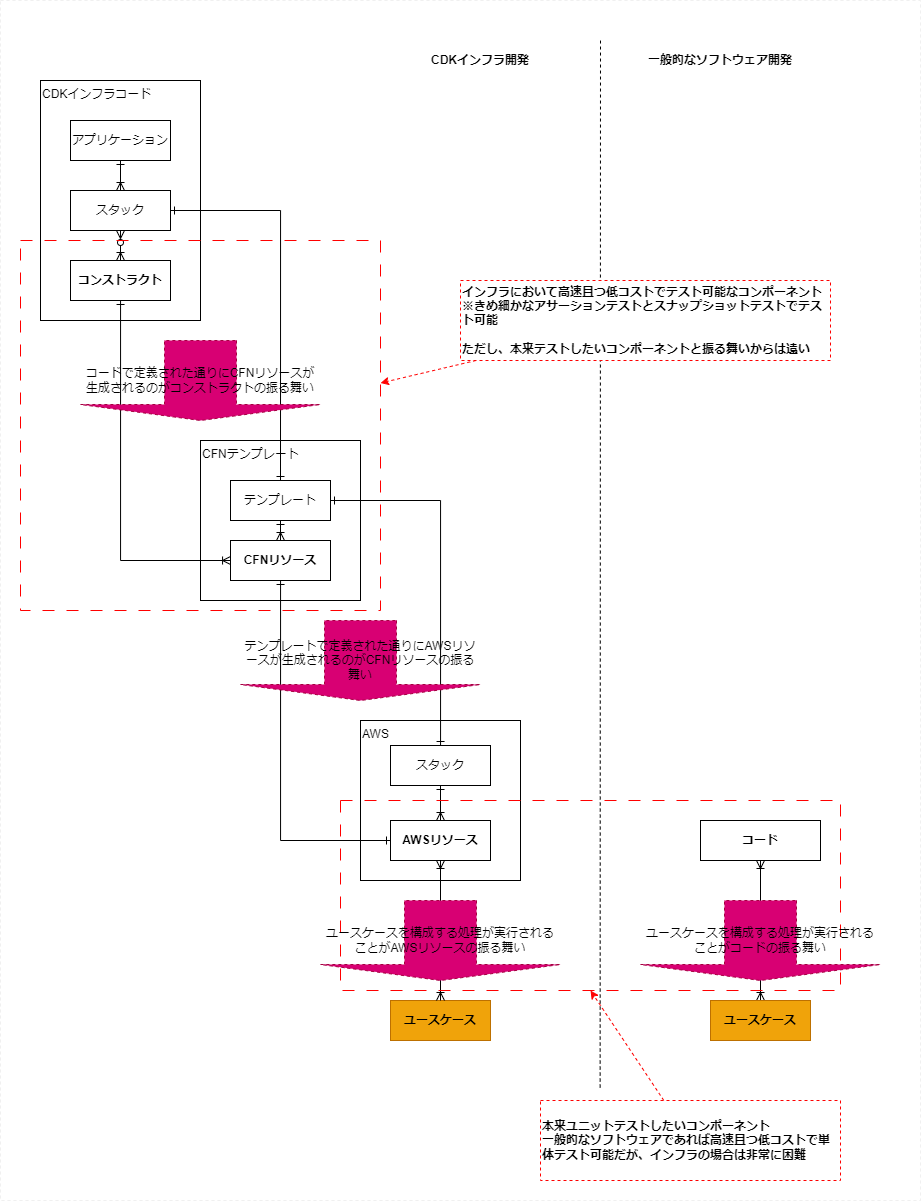

The diagram above was exported from draw.io. Its source (the exported page's mxGraphModel, read from the mxfile embedded in the PNG):
<mxGraphModel dx="693" dy="868" grid="1" gridSize="10" guides="1" tooltips="1" connect="1" arrows="1" fold="1" page="0" pageScale="1" pageWidth="850" pageHeight="1100" math="0" shadow="0">
  <root>
    <mxCell id="0" />
    <mxCell id="1" parent="0" />
    <mxCell id="93" value="" style="rounded=0;whiteSpace=wrap;html=1;dashed=1;strokeColor=#F0F0F0;fillColor=default;" vertex="1" parent="1">
      <mxGeometry width="920" height="1200" as="geometry" />
    </mxCell>
    <mxCell id="23" value="" style="group" parent="1" vertex="1" connectable="0">
      <mxGeometry x="360" y="720" width="160" height="160" as="geometry" />
    </mxCell>
    <mxCell id="18" value="AWS" style="rounded=0;whiteSpace=wrap;html=1;align=left;horizontal=1;verticalAlign=top;" parent="23" vertex="1">
      <mxGeometry width="160" height="160" as="geometry" />
    </mxCell>
    <mxCell id="19" value="AWSリソース" style="whiteSpace=wrap;html=1;align=center;fontStyle=1" parent="23" vertex="1">
      <mxGeometry x="30" y="100" width="100" height="40" as="geometry" />
    </mxCell>
    <mxCell id="21" value="スタック" style="whiteSpace=wrap;html=1;align=center;" parent="23" vertex="1">
      <mxGeometry x="30" y="25" width="100" height="40" as="geometry" />
    </mxCell>
    <mxCell id="20" style="edgeStyle=orthogonalEdgeStyle;rounded=0;html=1;startArrow=ERone;startFill=0;endArrow=ERoneToMany;endFill=0;" parent="23" source="21" target="19" edge="1">
      <mxGeometry relative="1" as="geometry" />
    </mxCell>
    <mxCell id="26" value="" style="group" parent="1" vertex="1" connectable="0">
      <mxGeometry x="200" y="440" width="160" height="160" as="geometry" />
    </mxCell>
    <mxCell id="14" value="CFNテンプレート&lt;br&gt;" style="rounded=0;whiteSpace=wrap;html=1;align=left;horizontal=1;verticalAlign=top;" parent="26" vertex="1">
      <mxGeometry width="160" height="160" as="geometry" />
    </mxCell>
    <mxCell id="7" value="CFNリソース" style="whiteSpace=wrap;html=1;align=center;fontStyle=1" parent="26" vertex="1">
      <mxGeometry x="30" y="100" width="100" height="40" as="geometry" />
    </mxCell>
    <mxCell id="11" value="テンプレート" style="whiteSpace=wrap;html=1;align=center;" parent="26" vertex="1">
      <mxGeometry x="30" y="40" width="100" height="40" as="geometry" />
    </mxCell>
    <mxCell id="15" style="edgeStyle=orthogonalEdgeStyle;rounded=0;html=1;startArrow=ERone;startFill=0;endArrow=ERoneToMany;endFill=0;" parent="26" source="11" target="7" edge="1">
      <mxGeometry relative="1" as="geometry" />
    </mxCell>
    <mxCell id="27" value="" style="group" parent="1" vertex="1" connectable="0">
      <mxGeometry x="40" y="80" width="160" height="240" as="geometry" />
    </mxCell>
    <mxCell id="9" value="CDKインフラコード" style="rounded=0;whiteSpace=wrap;html=1;align=left;horizontal=1;verticalAlign=top;" parent="27" vertex="1">
      <mxGeometry width="160" height="240" as="geometry" />
    </mxCell>
    <mxCell id="2" value="アプリケーション" style="whiteSpace=wrap;html=1;align=center;" parent="27" vertex="1">
      <mxGeometry x="30" y="40" width="100" height="40" as="geometry" />
    </mxCell>
    <mxCell id="3" value="スタック" style="whiteSpace=wrap;html=1;align=center;" parent="27" vertex="1">
      <mxGeometry x="30" y="110" width="100" height="40" as="geometry" />
    </mxCell>
    <mxCell id="5" value="コンストラクト" style="whiteSpace=wrap;html=1;align=center;fontStyle=1" parent="27" vertex="1">
      <mxGeometry x="30" y="180" width="100" height="40" as="geometry" />
    </mxCell>
    <mxCell id="4" style="edgeStyle=none;html=1;endArrow=ERoneToMany;endFill=0;startArrow=ERone;startFill=0;" parent="27" source="2" target="3" edge="1">
      <mxGeometry relative="1" as="geometry" />
    </mxCell>
    <mxCell id="6" style="edgeStyle=none;html=1;startArrow=ERzeroToMany;startFill=0;endArrow=ERoneToMany;endFill=0;" parent="27" source="3" target="5" edge="1">
      <mxGeometry relative="1" as="geometry" />
    </mxCell>
    <mxCell id="24" style="edgeStyle=orthogonalEdgeStyle;rounded=0;html=1;entryX=0;entryY=0.5;entryDx=0;entryDy=0;startArrow=ERone;startFill=0;endArrow=ERone;endFill=0;" parent="1" source="7" target="19" edge="1">
      <mxGeometry relative="1" as="geometry">
        <Array as="points">
          <mxPoint x="280" y="840" />
        </Array>
      </mxGeometry>
    </mxCell>
    <mxCell id="16" style="edgeStyle=orthogonalEdgeStyle;rounded=0;html=1;entryX=0;entryY=0.5;entryDx=0;entryDy=0;startArrow=ERone;startFill=0;endArrow=ERoneToMany;endFill=0;" parent="1" source="5" target="7" edge="1">
      <mxGeometry relative="1" as="geometry">
        <Array as="points">
          <mxPoint x="120" y="560" />
          <mxPoint x="230" y="560" />
        </Array>
      </mxGeometry>
    </mxCell>
    <mxCell id="12" style="edgeStyle=orthogonalEdgeStyle;html=1;entryX=0.5;entryY=0;entryDx=0;entryDy=0;startArrow=ERone;startFill=0;endArrow=ERone;endFill=0;rounded=0;" parent="1" source="3" target="11" edge="1">
      <mxGeometry relative="1" as="geometry">
        <Array as="points">
          <mxPoint x="280" y="210" />
        </Array>
      </mxGeometry>
    </mxCell>
    <mxCell id="40" value="ユースケース" style="whiteSpace=wrap;html=1;align=center;fontStyle=1;fillColor=#f0a30a;fontColor=#000000;strokeColor=#BD7000;" parent="1" vertex="1">
      <mxGeometry x="390" y="1000" width="100" height="40" as="geometry" />
    </mxCell>
    <mxCell id="42" style="edgeStyle=orthogonalEdgeStyle;rounded=0;html=1;startArrow=ERoneToMany;startFill=0;endArrow=ERoneToMany;endFill=0;" parent="1" source="19" target="40" edge="1">
      <mxGeometry relative="1" as="geometry" />
    </mxCell>
    <mxCell id="63" style="edgeStyle=orthogonalEdgeStyle;rounded=0;html=1;startArrow=ERoneToMany;startFill=0;endArrow=ERoneToMany;endFill=0;" parent="1" source="53" target="62" edge="1">
      <mxGeometry relative="1" as="geometry" />
    </mxCell>
    <mxCell id="62" value="ユースケース" style="whiteSpace=wrap;html=1;align=center;fontStyle=1;fillColor=#f0a30a;fontColor=#000000;strokeColor=#BD7000;" parent="1" vertex="1">
      <mxGeometry x="710" y="1000" width="100" height="40" as="geometry" />
    </mxCell>
    <mxCell id="66" value="" style="endArrow=none;dashed=1;html=1;rounded=0;exitX=0.671;exitY=0.968;exitDx=0;exitDy=0;exitPerimeter=0;" parent="1" edge="1">
      <mxGeometry width="50" height="50" relative="1" as="geometry">
        <mxPoint x="599.6399999999999" y="1087.04" as="sourcePoint" />
        <mxPoint x="600" y="40" as="targetPoint" />
      </mxGeometry>
    </mxCell>
    <mxCell id="80" value="" style="rounded=0;whiteSpace=wrap;html=1;fillColor=none;dashed=1;dashPattern=12 12;strokeColor=#FF0000;" vertex="1" parent="1">
      <mxGeometry x="20" y="240" width="360" height="370" as="geometry" />
    </mxCell>
    <mxCell id="88" value="コードで定義された通りにCFNリソースが生成されるのがコンストラクトの振る舞い" style="shape=singleArrow;direction=south;whiteSpace=wrap;html=1;dashed=1;strokeColor=#A50040;fillColor=#d80073;fontColor=#000000;" vertex="1" parent="1">
      <mxGeometry x="80" y="340" width="240" height="80" as="geometry" />
    </mxCell>
    <mxCell id="22" style="edgeStyle=orthogonalEdgeStyle;rounded=0;html=1;startArrow=ERone;startFill=0;endArrow=ERone;endFill=0;" parent="1" source="11" target="21" edge="1">
      <mxGeometry relative="1" as="geometry">
        <Array as="points">
          <mxPoint x="440" y="500" />
        </Array>
      </mxGeometry>
    </mxCell>
    <mxCell id="90" value="テンプレートで定義された通りにAWSリソースが生成されるのがCFNリソースの振る舞い" style="shape=singleArrow;direction=south;whiteSpace=wrap;html=1;dashed=1;strokeColor=#A50040;fillColor=#d80073;fontColor=#000000;" vertex="1" parent="1">
      <mxGeometry x="240" y="620" width="240" height="80" as="geometry" />
    </mxCell>
    <mxCell id="74" value="" style="rounded=0;whiteSpace=wrap;html=1;fillColor=none;dashed=1;dashPattern=12 12;strokeColor=#FF0000;" vertex="1" parent="1">
      <mxGeometry x="340" y="800" width="500" height="190" as="geometry" />
    </mxCell>
    <mxCell id="91" value="ユースケースを構成する処理が実行されることがAWSリソースの振る舞い" style="shape=singleArrow;direction=south;whiteSpace=wrap;html=1;dashed=1;strokeColor=#A50040;fillColor=#d80073;fontColor=#000000;" vertex="1" parent="1">
      <mxGeometry x="320" y="900" width="240" height="80" as="geometry" />
    </mxCell>
    <mxCell id="37" style="edgeStyle=orthogonalEdgeStyle;rounded=0;html=1;startArrow=ERone;startFill=0;endArrow=ERoneToMany;endFill=0;" parent="1" edge="1">
      <mxGeometry relative="1" as="geometry">
        <mxPoint x="740" y="775" as="sourcePoint" />
      </mxGeometry>
    </mxCell>
    <mxCell id="53" value="コード" style="whiteSpace=wrap;html=1;align=center;verticalAlign=middle;container=0;fontStyle=1" parent="1" vertex="1">
      <mxGeometry x="700" y="820" width="120" height="40" as="geometry" />
    </mxCell>
    <mxCell id="79" style="edgeStyle=none;html=1;entryX=0.5;entryY=1;entryDx=0;entryDy=0;dashed=1;strokeColor=#FF0000;" edge="1" parent="1" source="78" target="74">
      <mxGeometry relative="1" as="geometry" />
    </mxCell>
    <mxCell id="78" value="本来ユニットテストしたいコンポーネント&lt;br&gt;一般的なソフトウェアであれば高速且つ低コストで単体テスト可能だが、インフラの場合は非常に困難" style="whiteSpace=wrap;html=1;align=left;dashed=1;strokeColor=#FF0000;fontStyle=1" vertex="1" parent="1">
      <mxGeometry x="540" y="1100" width="300" height="80" as="geometry" />
    </mxCell>
    <mxCell id="82" style="edgeStyle=none;html=1;dashed=1;strokeColor=#FF0000;" edge="1" parent="1" source="81" target="80">
      <mxGeometry relative="1" as="geometry" />
    </mxCell>
    <mxCell id="81" value="インフラにおいて高速且つ低コストでテスト可能なコンポーネント&lt;br&gt;※きめ細かなアサーションテストとスナップショットテストでテスト可能&lt;br&gt;&lt;br&gt;ただし、本来テストしたいコンポーネントと振る舞いからは遠い&lt;br&gt;" style="whiteSpace=wrap;html=1;align=left;dashed=1;strokeColor=#FF0000;fontStyle=1" vertex="1" parent="1">
      <mxGeometry x="460" y="280" width="370" height="80" as="geometry" />
    </mxCell>
    <mxCell id="94" value="一般的なソフトウェア開発" style="whiteSpace=wrap;html=1;align=center;verticalAlign=middle;container=0;fontStyle=1;strokeColor=none;" vertex="1" parent="1">
      <mxGeometry x="630" y="40" width="180" height="40" as="geometry" />
    </mxCell>
    <mxCell id="95" value="CDKインフラ開発" style="whiteSpace=wrap;html=1;align=center;verticalAlign=middle;container=0;fontStyle=1;strokeColor=none;" vertex="1" parent="1">
      <mxGeometry x="390" y="40" width="180" height="40" as="geometry" />
    </mxCell>
    <mxCell id="96" value="ユースケースを構成する処理が実行されることがコードの振る舞い" style="shape=singleArrow;direction=south;whiteSpace=wrap;html=1;dashed=1;strokeColor=#A50040;fillColor=#d80073;fontColor=#000000;" vertex="1" parent="1">
      <mxGeometry x="640" y="900" width="240" height="80" as="geometry" />
    </mxCell>
  </root>
</mxGraphModel>